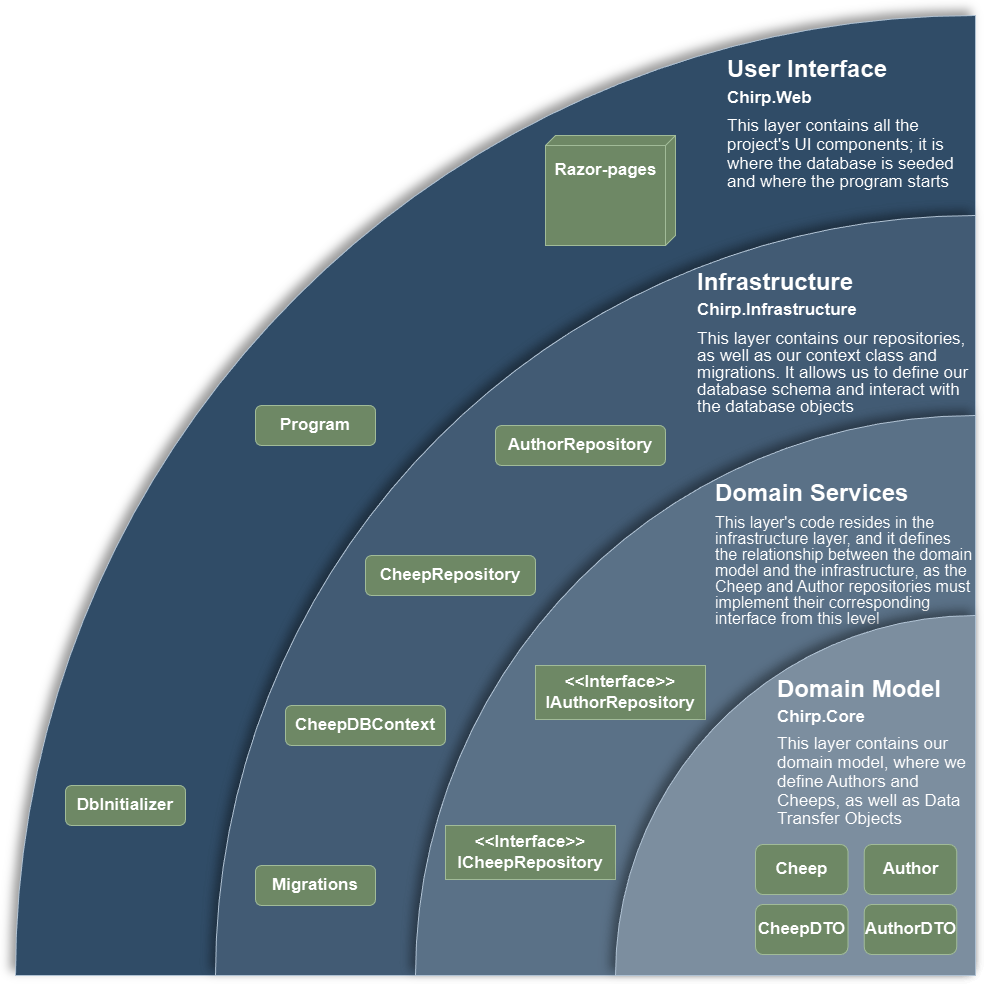

The diagram above was exported from draw.io. Its source (the exported page's mxGraphModel, read from the mxfile embedded in the PNG):
<mxGraphModel dx="2067" dy="844" grid="1" gridSize="10" guides="1" tooltips="1" connect="1" arrows="1" fold="1" page="1" pageScale="1" pageWidth="827" pageHeight="1169" math="0" shadow="0">
  <root>
    <mxCell id="0" />
    <mxCell id="TLWgxVk_4iHTqdzo4RCf-10" value="4" parent="0" />
    <mxCell id="wKvgLo9anTYskzgggmUT-33" value="" style="shape=stencil(rVRNT4NAEP01JHqgQdCDxwb14MHE6B+Ybqdl0mWX7C6F+uudZUtbSmmMmhBg3mPefC5RltsCKozSREGJUfYUpel7DcahYSwnIySTKb8Xgbx/DGYzNMFWKFzAtmAIFr2fdUZvsKGl2yuQKtCQ82z2HCVz/sZfWS60UixCWtkBc8KzGJBi36QNYsnsIYTZ7e1gVRyhRF/EKXos8S0AUfry60h3P4v0cTlSljMyVXCWL0Bs1kbXankxvwp8M0dET5d6i8fE+xENO3S59F5BkjpRSP5XoE/oisJn4b3BCL4bWBLx88a0HuOWMLa79SsJXZ1O860EJwpvdJ79Ulv6OnwBoiDsHJoC/GB3uvYGKDfj52ttPWiwkiAw0OaQxL6ehlwIQjyx+VTx+7zP+m/Oym9jaMnGRjvwKzDolASzxph14pWE9YCyDWI1hv8wbCG1xSungfHRwnXoxJZm+UobvLK+K5Iy/BamTsZIoEPDVDvgGw==);whiteSpace=wrap;html=1;fillColor=#9FBBD6;strokeColor=#314354;rotation=-180;shadow=1;shadowColor=#FFFFFF;shadowOpacity=40;shadowOffsetX=-5;shadowOffsetY=-5;shadowBlur=5;" parent="TLWgxVk_4iHTqdzo4RCf-10" vertex="1">
      <mxGeometry x="-700" y="340" width="960" height="960" as="geometry" />
    </mxCell>
    <mxCell id="TLWgxVk_4iHTqdzo4RCf-54" value="" style="verticalAlign=top;align=left;spacingTop=8;spacingLeft=2;spacingRight=12;shape=cube;size=10;direction=south;fontStyle=4;html=1;whiteSpace=wrap;strokeColor=#3A5431;fillColor=#6d8764;rotation=0;strokeWidth=1;noLabel=0;connectable=1;allowArrows=1;fixDash=0;recursiveResize=1;comic=0;fontColor=#ffffff;" parent="TLWgxVk_4iHTqdzo4RCf-10" vertex="1">
      <mxGeometry x="-170" y="460" width="130" height="110" as="geometry" />
    </mxCell>
    <mxCell id="wKvgLo9anTYskzgggmUT-50" value="&lt;font style=&quot;font-size: 17px;&quot;&gt;&lt;b style=&quot;&quot;&gt;Razor-pages&lt;/b&gt;&lt;/font&gt;" style="text;html=1;align=center;verticalAlign=middle;resizable=0;points=[];autosize=1;strokeColor=none;fillColor=none;" parent="TLWgxVk_4iHTqdzo4RCf-10" vertex="1">
      <mxGeometry x="-175" y="480" width="130" height="30" as="geometry" />
    </mxCell>
    <mxCell id="wKvgLo9anTYskzgggmUT-63" value="&lt;h1 style=&quot;margin-top: 0px; line-height: 60%;&quot;&gt;&lt;font&gt;&lt;br&gt;&lt;/font&gt;&lt;/h1&gt;&lt;h1 style=&quot;margin-top: 0px; line-height: 60%;&quot;&gt;&lt;font&gt;User Interface&lt;/font&gt;&lt;/h1&gt;&lt;h3 style=&quot;line-height: 60%;&quot;&gt;&lt;font style=&quot;font-size: 17px; line-height: 60%;&quot;&gt;Chirp.Web&lt;/font&gt;&lt;/h3&gt;&lt;p style=&quot;line-height: 90%;&quot;&gt;&lt;font style=&quot;line-height: 110%; font-size: 17px;&quot;&gt;This layer contains all the project's UI components; it is where the database is seeded and where the program starts&lt;/font&gt;&lt;/p&gt;" style="text;html=1;whiteSpace=wrap;overflow=hidden;rounded=0;" parent="TLWgxVk_4iHTqdzo4RCf-10" vertex="1">
      <mxGeometry x="10" y="350" width="250" height="200" as="geometry" />
    </mxCell>
    <mxCell id="YltTFYBNyNlsqMFiV3Cx-0" value="&lt;font style=&quot;font-size: 17px;&quot; color=&quot;#000000&quot;&gt;&lt;b style=&quot;&quot;&gt;Program&lt;/b&gt;&lt;/font&gt;" style="rounded=1;whiteSpace=wrap;html=1;fillColor=#6d8764;fontColor=#ffffff;strokeColor=#3A5431;" vertex="1" parent="TLWgxVk_4iHTqdzo4RCf-10">
      <mxGeometry x="-460" y="730" width="120" height="40" as="geometry" />
    </mxCell>
    <mxCell id="wKvgLo9anTYskzgggmUT-62" value="&lt;font style=&quot;font-size: 17px;&quot; color=&quot;#000000&quot;&gt;&lt;b style=&quot;&quot;&gt;DbInitializer&lt;/b&gt;&lt;/font&gt;" style="rounded=1;whiteSpace=wrap;html=1;fillColor=#6d8764;fontColor=#ffffff;strokeColor=#3A5431;" parent="TLWgxVk_4iHTqdzo4RCf-10" vertex="1">
      <mxGeometry x="-650" y="1110" width="120" height="40" as="geometry" />
    </mxCell>
    <mxCell id="TLWgxVk_4iHTqdzo4RCf-9" value="3" parent="0" />
    <mxCell id="wKvgLo9anTYskzgggmUT-32" value="" style="shape=stencil(rVRNT4NAEP01JHqgQdCDxwb14MHE6B+Ybqdl0mWX7C6F+uudZUtbSmmMmhBg3mPefC5RltsCKozSREGJUfYUpel7DcahYSwnIySTKb8Xgbx/DGYzNMFWKFzAtmAIFr2fdUZvsKGl2yuQKtCQ82z2HCVz/sZfWS60UixCWtkBc8KzGJBi36QNYsnsIYTZ7e1gVRyhRF/EKXos8S0AUfry60h3P4v0cTlSljMyVXCWL0Bs1kbXankxvwp8M0dET5d6i8fE+xENO3S59F5BkjpRSP5XoE/oisJn4b3BCL4bWBLx88a0HuOWMLa79SsJXZ1O860EJwpvdJ79Ulv6OnwBoiDsHJoC/GB3uvYGKDfj52ttPWiwkiAw0OaQxL6ehlwIQjyx+VTx+7zP+m/Oym9jaMnGRjvwKzDolASzxph14pWE9YCyDWI1hv8wbCG1xSungfHRwnXoxJZm+UobvLK+K5Iy/BamTsZIoEPDVDvgGw==);whiteSpace=wrap;html=1;fillColor=#92ABC4;strokeColor=#314354;rotation=-180;shadow=1;shadowColor=#FFFFFF;shadowOpacity=40;shadowOffsetX=-5;shadowOffsetY=-5;shadowBlur=5;" parent="TLWgxVk_4iHTqdzo4RCf-9" vertex="1">
      <mxGeometry x="-500" y="540" width="760" height="760" as="geometry" />
    </mxCell>
    <mxCell id="wKvgLo9anTYskzgggmUT-59" value="&lt;font style=&quot;font-size: 17px;&quot; color=&quot;#000000&quot;&gt;&lt;b style=&quot;&quot;&gt;Migrations&lt;/b&gt;&lt;/font&gt;" style="rounded=1;whiteSpace=wrap;html=1;fillColor=#6d8764;fontColor=#ffffff;strokeColor=#3A5431;" parent="TLWgxVk_4iHTqdzo4RCf-9" vertex="1">
      <mxGeometry x="-460" y="1190" width="120" height="40" as="geometry" />
    </mxCell>
    <mxCell id="YltTFYBNyNlsqMFiV3Cx-4" value="&lt;font style=&quot;font-size: 17px;&quot; color=&quot;#000000&quot;&gt;&lt;b style=&quot;&quot;&gt;AuthorRepository&lt;/b&gt;&lt;/font&gt;" style="rounded=1;whiteSpace=wrap;html=1;fillColor=#6d8764;fontColor=#ffffff;strokeColor=#3A5431;" vertex="1" parent="TLWgxVk_4iHTqdzo4RCf-9">
      <mxGeometry x="-220" y="750" width="170" height="40" as="geometry" />
    </mxCell>
    <mxCell id="YltTFYBNyNlsqMFiV3Cx-5" value="&lt;font style=&quot;font-size: 17px;&quot; color=&quot;#000000&quot;&gt;&lt;b style=&quot;&quot;&gt;CheepRepository&lt;/b&gt;&lt;/font&gt;" style="rounded=1;whiteSpace=wrap;html=1;fillColor=#6d8764;fontColor=#ffffff;strokeColor=#3A5431;" vertex="1" parent="TLWgxVk_4iHTqdzo4RCf-9">
      <mxGeometry x="-350" y="880" width="170" height="40" as="geometry" />
    </mxCell>
    <mxCell id="YltTFYBNyNlsqMFiV3Cx-6" value="&lt;font style=&quot;font-size: 17px;&quot; color=&quot;#000000&quot;&gt;&lt;b style=&quot;&quot;&gt;CheepDBContext&lt;/b&gt;&lt;/font&gt;" style="rounded=1;whiteSpace=wrap;html=1;fillColor=#6d8764;fontColor=#ffffff;strokeColor=#3A5431;" vertex="1" parent="TLWgxVk_4iHTqdzo4RCf-9">
      <mxGeometry x="-430" y="1030" width="160" height="40" as="geometry" />
    </mxCell>
    <mxCell id="wKvgLo9anTYskzgggmUT-66" value="&lt;h1 style=&quot;margin-top: 0px; line-height: 70%;&quot;&gt;&lt;br&gt;&lt;/h1&gt;&lt;h1 style=&quot;margin-top: 0px; line-height: 60%;&quot;&gt;Infrastructure&lt;/h1&gt;&lt;h3 style=&quot;line-height: 60%;&quot;&gt;&lt;font style=&quot;font-size: 17px; line-height: 60%;&quot;&gt;Chirp.Infrastructure&lt;/font&gt;&lt;/h3&gt;&lt;p style=&quot;line-height: 90%;&quot;&gt;&lt;font style=&quot;font-size: 17px; line-height: 100%;&quot;&gt;This layer contains our repositories, as well as our context class and migrations. It allows us to define our database schema and interact with the database objects&amp;nbsp;&lt;/font&gt;&lt;/p&gt;" style="text;html=1;whiteSpace=wrap;overflow=hidden;rounded=0;" parent="TLWgxVk_4iHTqdzo4RCf-9" vertex="1">
      <mxGeometry x="-20" y="560" width="280" height="220" as="geometry" />
    </mxCell>
    <mxCell id="TLWgxVk_4iHTqdzo4RCf-8" value="2" parent="0" />
    <mxCell id="wKvgLo9anTYskzgggmUT-31" value="" style="shape=stencil(rVRNT4NAEP01JHqgQdCDxwb14MHE6B+Ybqdl0mWX7C6F+uudZUtbSmmMmhBg3mPefC5RltsCKozSREGJUfYUpel7DcahYSwnIySTKb8Xgbx/DGYzNMFWKFzAtmAIFr2fdUZvsKGl2yuQKtCQ82z2HCVz/sZfWS60UixCWtkBc8KzGJBi36QNYsnsIYTZ7e1gVRyhRF/EKXos8S0AUfry60h3P4v0cTlSljMyVXCWL0Bs1kbXankxvwp8M0dET5d6i8fE+xENO3S59F5BkjpRSP5XoE/oisJn4b3BCL4bWBLx88a0HuOWMLa79SsJXZ1O860EJwpvdJ79Ulv6OnwBoiDsHJoC/GB3uvYGKDfj52ttPWiwkiAw0OaQxL6ehlwIQjyx+VTx+7zP+m/Oym9jaMnGRjvwKzDolASzxph14pWE9YCyDWI1hv8wbCG1xSungfHRwnXoxJZm+UobvLK+K5Iy/BamTsZIoEPDVDvgGw==);whiteSpace=wrap;html=1;fillColor=#7E95AB;strokeColor=#314354;rotation=-180;shadow=1;shadowColor=#FFFFFF;shadowOpacity=40;shadowOffsetX=-5;shadowOffsetY=-5;shadowBlur=5;" parent="TLWgxVk_4iHTqdzo4RCf-8" vertex="1">
      <mxGeometry x="-300" y="740" width="560" height="560" as="geometry" />
    </mxCell>
    <mxCell id="wKvgLo9anTYskzgggmUT-65" value="&lt;h1 style=&quot;margin-top: 0px; line-height: 50%;&quot;&gt;&lt;br&gt;&lt;/h1&gt;&lt;h1 style=&quot;margin-top: 0px; line-height: 50%;&quot;&gt;Domain Services&lt;/h1&gt;&lt;p style=&quot;line-height: 90%;&quot;&gt;&lt;font style=&quot;font-size: 16px; line-height: 100%;&quot;&gt;&lt;font&gt;This layer's code resides in the infrastructure layer, and it defines the relationship between the domain model&amp;nbsp;&lt;/font&gt;&lt;span style=&quot;background-color: initial;&quot;&gt;and the infrastructure, as the Cheep and Author repositories must implement their corresponding interface from this level&lt;/span&gt;&lt;/font&gt;&lt;/p&gt;" style="text;html=1;whiteSpace=wrap;overflow=hidden;rounded=0;" parent="TLWgxVk_4iHTqdzo4RCf-8" vertex="1">
      <mxGeometry x="-2" y="777" width="260" height="210" as="geometry" />
    </mxCell>
    <mxCell id="YltTFYBNyNlsqMFiV3Cx-7" value="&lt;font style=&quot;font-weight: 700; font-size: 17px;&quot; color=&quot;#000000&quot;&gt;&amp;lt;&amp;lt;Interface&amp;gt;&amp;gt;&lt;/font&gt;&lt;div style=&quot;color: rgb(255, 255, 255); font-weight: 700;&quot;&gt;&lt;font style=&quot;font-size: 17px;&quot; color=&quot;#000000&quot;&gt;ICheepRepository&lt;/font&gt;&lt;/div&gt;" style="rounded=0;whiteSpace=wrap;html=1;fillColor=#6d8764;fontColor=#ffffff;strokeColor=#3A5431;" vertex="1" parent="TLWgxVk_4iHTqdzo4RCf-8">
      <mxGeometry x="-270" y="1150" width="170" height="54" as="geometry" />
    </mxCell>
    <mxCell id="YltTFYBNyNlsqMFiV3Cx-8" value="&lt;font style=&quot;font-weight: 700; font-size: 17px;&quot; color=&quot;#000000&quot;&gt;&amp;lt;&amp;lt;Interface&amp;gt;&amp;gt;&lt;/font&gt;&lt;div style=&quot;font-weight: 700;&quot;&gt;&lt;font style=&quot;font-size: 17px;&quot; color=&quot;#000000&quot;&gt;IAuthorRepository&lt;/font&gt;&lt;/div&gt;" style="rounded=0;whiteSpace=wrap;html=1;fillColor=#6d8764;fontColor=#ffffff;strokeColor=#3A5431;" vertex="1" parent="TLWgxVk_4iHTqdzo4RCf-8">
      <mxGeometry x="-180" y="990" width="170" height="54" as="geometry" />
    </mxCell>
    <mxCell id="TLWgxVk_4iHTqdzo4RCf-7" value="1" parent="0" />
    <mxCell id="wKvgLo9anTYskzgggmUT-30" value="" style="shape=stencil(rVRNT4NAEP01JHqgQdCDxwb14MHE6B+Ybqdl0mWX7C6F+uudZUtbSmmMmhBg3mPefC5RltsCKozSREGJUfYUpel7DcahYSwnIySTKb8Xgbx/DGYzNMFWKFzAtmAIFr2fdUZvsKGl2yuQKtCQ82z2HCVz/sZfWS60UixCWtkBc8KzGJBi36QNYsnsIYTZ7e1gVRyhRF/EKXos8S0AUfry60h3P4v0cTlSljMyVXCWL0Bs1kbXankxvwp8M0dET5d6i8fE+xENO3S59F5BkjpRSP5XoE/oisJn4b3BCL4bWBLx88a0HuOWMLa79SsJXZ1O860EJwpvdJ79Ulv6OnwBoiDsHJoC/GB3uvYGKDfj52ttPWiwkiAw0OaQxL6ehlwIQjyx+VTx+7zP+m/Oym9jaMnGRjvwKzDolASzxph14pWE9YCyDWI1hv8wbCG1xSungfHRwnXoxJZm+UobvLK+K5Iy/BamTsZIoEPDVDvgGw==);whiteSpace=wrap;html=1;fillColor=#647687;strokeColor=#314354;rotation=-180;shadow=1;shadowColor=#FFFFFF;shadowOpacity=40;shadowOffsetX=-5;shadowBlur=5;shadowOffsetY=-5;perimeter=rectanglePerimeter;" parent="TLWgxVk_4iHTqdzo4RCf-7" vertex="1">
      <mxGeometry x="-100" y="940" width="360" height="360" as="geometry" />
    </mxCell>
    <mxCell id="wKvgLo9anTYskzgggmUT-64" value="&lt;h1 style=&quot;margin-top: 0px; line-height: 60%;&quot;&gt;&lt;br&gt;&lt;/h1&gt;&lt;h1 style=&quot;margin-top: 0px; line-height: 60%;&quot;&gt;Domain Model&lt;/h1&gt;&lt;h3 style=&quot;line-height: 60%;&quot;&gt;&lt;font style=&quot;font-size: 17px;&quot;&gt;Chirp.Core&lt;/font&gt;&lt;/h3&gt;&lt;p style=&quot;line-height: 100%;&quot;&gt;&lt;font style=&quot;font-size: 17px; line-height: 110%;&quot;&gt;This layer contains our domain model, where we define Authors and Cheeps, as well as Data Transfer Objects&lt;/font&gt;&lt;/p&gt;" style="text;html=1;whiteSpace=wrap;overflow=hidden;rounded=0;" parent="TLWgxVk_4iHTqdzo4RCf-7" vertex="1">
      <mxGeometry x="60" y="970" width="210" height="190" as="geometry" />
    </mxCell>
    <mxCell id="YltTFYBNyNlsqMFiV3Cx-11" value="&lt;font color=&quot;#000000&quot;&gt;&lt;span style=&quot;font-size: 17px;&quot;&gt;&lt;b&gt;Author&lt;/b&gt;&lt;/span&gt;&lt;/font&gt;" style="rounded=1;whiteSpace=wrap;html=1;fillColor=#6d8764;fontColor=#ffffff;strokeColor=#3A5431;" vertex="1" parent="TLWgxVk_4iHTqdzo4RCf-7">
      <mxGeometry x="148.75" y="1169" width="92.5" height="50" as="geometry" />
    </mxCell>
    <mxCell id="YltTFYBNyNlsqMFiV3Cx-12" value="&lt;font color=&quot;#000000&quot;&gt;&lt;span style=&quot;font-size: 17px;&quot;&gt;&lt;b&gt;Cheep&lt;/b&gt;&lt;/span&gt;&lt;/font&gt;" style="rounded=1;whiteSpace=wrap;html=1;fillColor=#6d8764;fontColor=#ffffff;strokeColor=#3A5431;" vertex="1" parent="TLWgxVk_4iHTqdzo4RCf-7">
      <mxGeometry x="40" y="1169" width="92.5" height="50" as="geometry" />
    </mxCell>
    <mxCell id="YltTFYBNyNlsqMFiV3Cx-13" value="&lt;font color=&quot;#000000&quot;&gt;&lt;span style=&quot;font-size: 17px;&quot;&gt;&lt;b&gt;CheepDTO&lt;/b&gt;&lt;/span&gt;&lt;/font&gt;" style="rounded=1;whiteSpace=wrap;html=1;fillColor=#6d8764;fontColor=#ffffff;strokeColor=#3A5431;" vertex="1" parent="TLWgxVk_4iHTqdzo4RCf-7">
      <mxGeometry x="40" y="1229" width="92.5" height="50" as="geometry" />
    </mxCell>
    <mxCell id="YltTFYBNyNlsqMFiV3Cx-14" value="&lt;font color=&quot;#000000&quot;&gt;&lt;span style=&quot;font-size: 17px;&quot;&gt;&lt;b&gt;AuthorDTO&lt;/b&gt;&lt;/span&gt;&lt;/font&gt;" style="rounded=1;whiteSpace=wrap;html=1;fillColor=#6d8764;fontColor=#ffffff;strokeColor=#3A5431;" vertex="1" parent="TLWgxVk_4iHTqdzo4RCf-7">
      <mxGeometry x="148.75" y="1229" width="92.5" height="50" as="geometry" />
    </mxCell>
  </root>
</mxGraphModel>